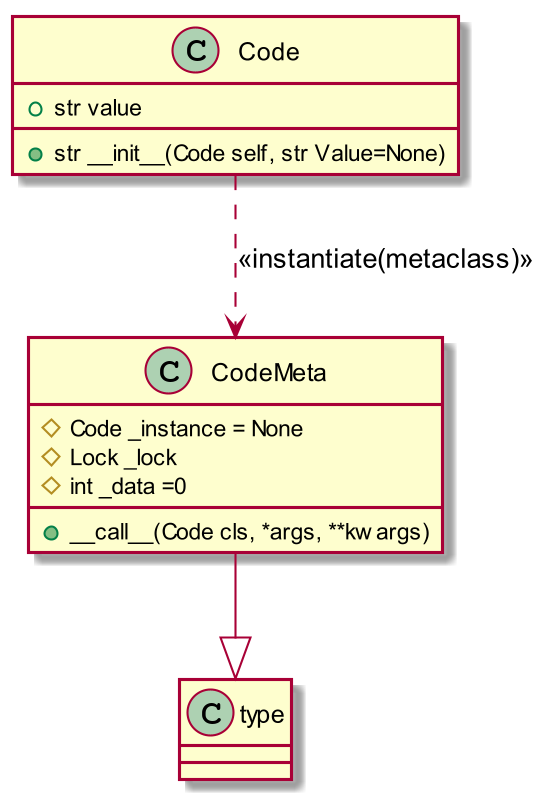

The diagram above was rendered by PlantUML. Its source (embedded in the PNG):
@startuml
skinparam dpi 200

Class CodeMeta{
    #Code _instance = None
    #Lock _lock
    #int _data =0
    +__call__(Code cls, *args, **kwargs)
}
Class Code{
    +str value
    +str __init__(Code self, str Value=None)
}


Code ..> CodeMeta : <<instantiate(metaclass)>>
CodeMeta --|> type
@enduml